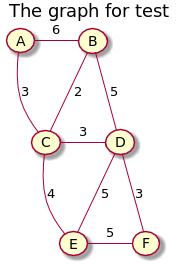

The diagram above was rendered by PlantUML. Its source (embedded in the PNG):
@startuml

title The graph for test

(A) - (B) :6
(A) - (C) :3
(B) -- (C) :2
(B) - (D) :5
(C) - (D) :3
(C) - (E) :4
(D) -- (E) :5
(D) - (F) :3
(E) - (F) :5

@enduml